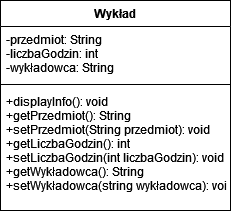

The diagram above was exported from draw.io. Its source (the exported page's mxGraphModel, read from the mxfile embedded in the PNG):
<mxGraphModel dx="228" dy="530" grid="1" gridSize="10" guides="1" tooltips="1" connect="1" arrows="1" fold="1" page="1" pageScale="1" pageWidth="827" pageHeight="1169" math="0" shadow="0">
  <root>
    <mxCell id="0" />
    <mxCell id="1" parent="0" />
    <mxCell id="iQyxnsGL7yb2VkDxsq1l-1" value="Wykład" style="swimlane;fontStyle=1;align=center;verticalAlign=top;childLayout=stackLayout;horizontal=1;startSize=26;horizontalStack=0;resizeParent=1;resizeParentMax=0;resizeLast=0;collapsible=1;marginBottom=0;" vertex="1" parent="1">
      <mxGeometry x="100" y="220" width="230" height="210" as="geometry" />
    </mxCell>
    <mxCell id="iQyxnsGL7yb2VkDxsq1l-2" value="-przedmiot: String&#10;-liczbaGodzin: int&#10;-wykładowca: String&#10;" style="text;strokeColor=none;fillColor=none;align=left;verticalAlign=top;spacingLeft=4;spacingRight=4;overflow=hidden;rotatable=0;points=[[0,0.5],[1,0.5]];portConstraint=eastwest;" vertex="1" parent="iQyxnsGL7yb2VkDxsq1l-1">
      <mxGeometry y="26" width="230" height="54" as="geometry" />
    </mxCell>
    <mxCell id="iQyxnsGL7yb2VkDxsq1l-3" value="" style="line;strokeWidth=1;fillColor=none;align=left;verticalAlign=middle;spacingTop=-1;spacingLeft=3;spacingRight=3;rotatable=0;labelPosition=right;points=[];portConstraint=eastwest;" vertex="1" parent="iQyxnsGL7yb2VkDxsq1l-1">
      <mxGeometry y="80" width="230" height="8" as="geometry" />
    </mxCell>
    <mxCell id="iQyxnsGL7yb2VkDxsq1l-4" value="+displayInfo(): void&#10;+getPrzedmiot(): String&#10;+setPrzedmiot(String przedmiot): void&#10;+getLiczbaGodzin(): int&#10;+setLiczbaGodzin(int liczbaGodzin): void&#10;+getWykładowca(): String&#10;+setWykładowca(string wykładowca): void" style="text;strokeColor=none;fillColor=none;align=left;verticalAlign=top;spacingLeft=4;spacingRight=4;overflow=hidden;rotatable=0;points=[[0,0.5],[1,0.5]];portConstraint=eastwest;" vertex="1" parent="iQyxnsGL7yb2VkDxsq1l-1">
      <mxGeometry y="88" width="230" height="122" as="geometry" />
    </mxCell>
  </root>
</mxGraphModel>